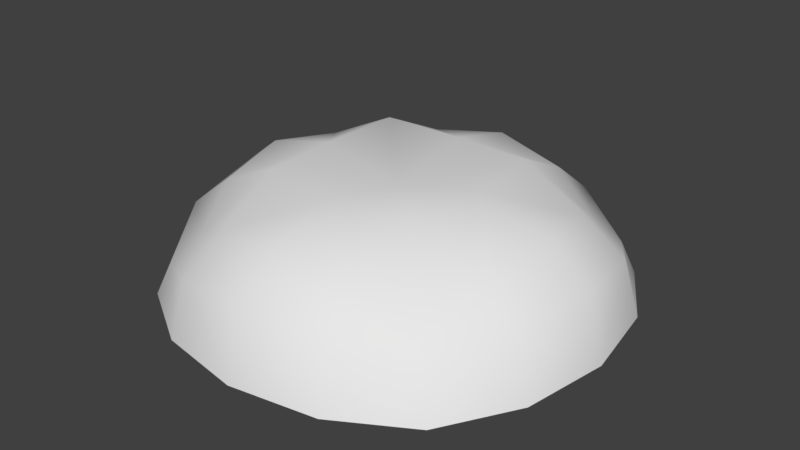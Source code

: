 # Source: grass-plot.blend  (saved by Blender 2.78.0; exported with 4.5.12 LTS)
import bpy
from mathutils import Matrix  # noqa: F401  (used for matrix-valued properties, if any)

bpy.ops.wm.read_factory_settings(use_empty=True)
scene = bpy.context.scene
scene.name = 'Scene'

# ---- collections
col_collection_1 = bpy.data.collections.new('Collection 1'); scene.collection.children.link(col_collection_1)

# ---- materials (node trees are filled in below, after node groups)
mat_material = bpy.data.materials.new('Material')
mat_material.alpha_threshold = 0.0
mat_material.use_transparent_shadow = False
mat_material.roughness = 0.5
mat_material.line_color = (0.0, 0.0, 0.0, 1.0)

# ---- material node trees

# ---- world
world_world = bpy.data.worlds.new('World'); scene.world = world_world
world_world.color = (0.05088, 0.05088, 0.05088)
world_world.use_sun_shadow = False
world_world.sun_shadow_jitter_overblur = 0.0
world_world.cycles.sampling_method = 'MANUAL'

# ---- meshes
me_cube = bpy.data.meshes.new('Cube')
me_cube.from_pydata([(-8.009e-08, -1.1e-07, 0.1629), (-1.863e-08, 0.1753, 0.201), (-0.1753, -4.47e-08, 0.201), (-1.341e-07, -0.1753, 0.201), (0.1753, -1.639e-07, 0.201), (0.1632, 0.1632, 0.2044), (-0.1632, 0.1632, 0.2044), (-0.1632, -0.1632, 0.2044), (0.1632, -0.1632, 0.2044), (0.4392, -1.495e-07, -0.03916), (0.4097, 0.1753, -0.03916), (0.4097, -1.863e-07, 0.09511), (0.4097, -0.1753, -0.03916), (0.3819, 0.1632, 0.07209), (0.3819, -0.1632, 0.07209), (-1.534e-07, -0.4392, -0.03916), (0.1753, -0.4097, -0.03916), (-1.751e-07, -0.4097, 0.09511), (-0.1753, -0.4097, -0.03916), (0.1632, -0.3819, 0.07209), (-0.1632, -0.3819, 0.07209), (-0.4392, 7.614e-08, -0.03916), (-0.4097, -0.1753, -0.03916), (-0.4097, 5.588e-08, 0.09511), (-0.4097, 0.1753, -0.03916), (-0.3819, -0.1632, 0.07209), (-0.3819, 0.1632, 0.07209), (9.686e-08, 0.4392, -0.03916), (0.1753, 0.4097, -0.03916), (-0.1753, 0.4097, -0.03916), (7.823e-08, 0.4097, 0.09511), (0.1632, 0.3819, 0.07209), (-0.1632, 0.3819, 0.07209), (0.3216, 0.3216, -0.04075), (0.2995, 0.2995, 0.02715), (0.3216, -0.3216, -0.04075), (0.2995, -0.2995, 0.02715), (-0.3216, -0.3216, -0.04075), (-0.2995, -0.2995, 0.02715), (-0.3216, 0.3216, -0.04075), (-0.2995, 0.2995, 0.02715), (0.2995, 0.151, 0.1394), (0.3216, -1.942e-07, 0.1647), (0.2995, -0.151, 0.1394), (0.151, 0.2995, 0.1394), (4.191e-08, 0.3216, 0.1647), (-0.151, 0.2995, 0.1394), (0.151, -0.2995, 0.1394), (-1.718e-07, -0.3216, 0.1647), (-0.151, -0.2995, 0.1394), (-0.2995, -0.151, 0.1394), (-0.3216, 1.444e-08, 0.1647), (-0.2995, 0.151, 0.1394), (0.2546, 0.2546, 0.08701), (0.2546, -0.2546, 0.08701), (-0.2546, -0.2546, 0.08701), (-0.2546, 0.2546, 0.08701)], [], [(0, 4, 5, 1), (1, 5, 44, 45), (4, 42, 41, 5), (5, 41, 53, 44), (0, 1, 6, 2), (2, 6, 52, 51), (1, 45, 46, 6), (6, 46, 56, 52), (0, 2, 7, 3), (3, 7, 49, 48), (2, 51, 50, 7), (7, 50, 55, 49), (0, 3, 8, 4), (4, 8, 43, 42), (3, 48, 47, 8), (8, 47, 54, 43), (9, 10, 13, 11), (11, 13, 41, 42), (10, 33, 34, 13), (13, 34, 53, 41), (9, 11, 14, 12), (12, 14, 36, 35), (11, 42, 43, 14), (14, 43, 54, 36), (15, 16, 19, 17), (17, 19, 47, 48), (16, 35, 36, 19), (19, 36, 54, 47), (15, 17, 20, 18), (18, 20, 38, 37), (17, 48, 49, 20), (20, 49, 55, 38), (21, 22, 25, 23), (23, 25, 50, 51), (22, 37, 38, 25), (25, 38, 55, 50), (21, 23, 26, 24), (24, 26, 40, 39), (23, 51, 52, 26), (26, 52, 56, 40), (27, 30, 31, 28), (28, 31, 34, 33), (30, 45, 44, 31), (31, 44, 53, 34), (27, 29, 32, 30), (30, 32, 46, 45), (29, 39, 40, 32), (32, 40, 56, 46)])
me_cube.polygons.foreach_set('use_smooth', [True] * 48)
me_cube.materials.append(mat_material)
me_cube.use_remesh_preserve_volume = False
me_cube.use_remesh_preserve_attributes = False
me_cube.use_mirror_vertex_groups = False
me_cube.update()

# ---- objects
ob_cube = bpy.data.objects.new('Cube', me_cube)

# ---- transforms, parenting, visibility, modifiers, constraints
ob_cube.location = (0.0, 0.0, 0.0)
ob_cube.lock_rotations_4d = False
ob_cube.empty_display_type = 'ARROWS'
ob_cube.lineart.crease_threshold = 0.0

# ---- collection membership
col_collection_1.objects.link(ob_cube)

# ---- scene / render settings (as saved in the file)
scene.frame_start = 1; scene.frame_end = 250; scene.frame_set(1)
scene.render.engine = 'BLENDER_EEVEE_NEXT'
scene.render.resolution_percentage = 50
scene.render.dither_intensity = 0.0
scene.cycles.use_denoising = False
scene.cycles.samples = 128
scene.cycles.sampling_pattern = 'TABULATED_SOBOL'
scene.cycles.light_sampling_threshold = 0.0
scene.cycles.use_adaptive_sampling = False
scene.cycles.use_light_tree = False
scene.cycles.blur_glossy = 0.0
scene.cycles.sample_clamp_indirect = 0.0
scene.view_settings.view_transform = 'Standard'
bpy.context.view_layer.update()

# ---- added for rendering (the .blend has no active camera and no usable light): camera, sun
cam_auto = bpy.data.cameras.new('AutoCamera')
cam_auto.lens = 50.0
cam_auto.sensor_width = 36.0
cam_auto.clip_end = 1000.0
ob_auto_camera = bpy.data.objects.new('AutoCamera', cam_auto)
scene.collection.objects.link(ob_auto_camera)
ob_auto_camera.location = (1.17161, -1.40594, 1.01911)
ob_auto_camera.rotation_euler = (1.09748, -7.21219e-08, 0.694738)
scene.camera = ob_auto_camera
light_auto_sun = bpy.data.lights.new('AutoSun', 'SUN')
light_auto_sun.energy = 3.0
light_auto_sun.angle = 0.0523599
ob_auto_sun = bpy.data.objects.new('AutoSun', light_auto_sun)
scene.collection.objects.link(ob_auto_sun)
ob_auto_sun.rotation_euler = (0.872665, 0.174533, 0.523599)
bpy.context.view_layer.update()
